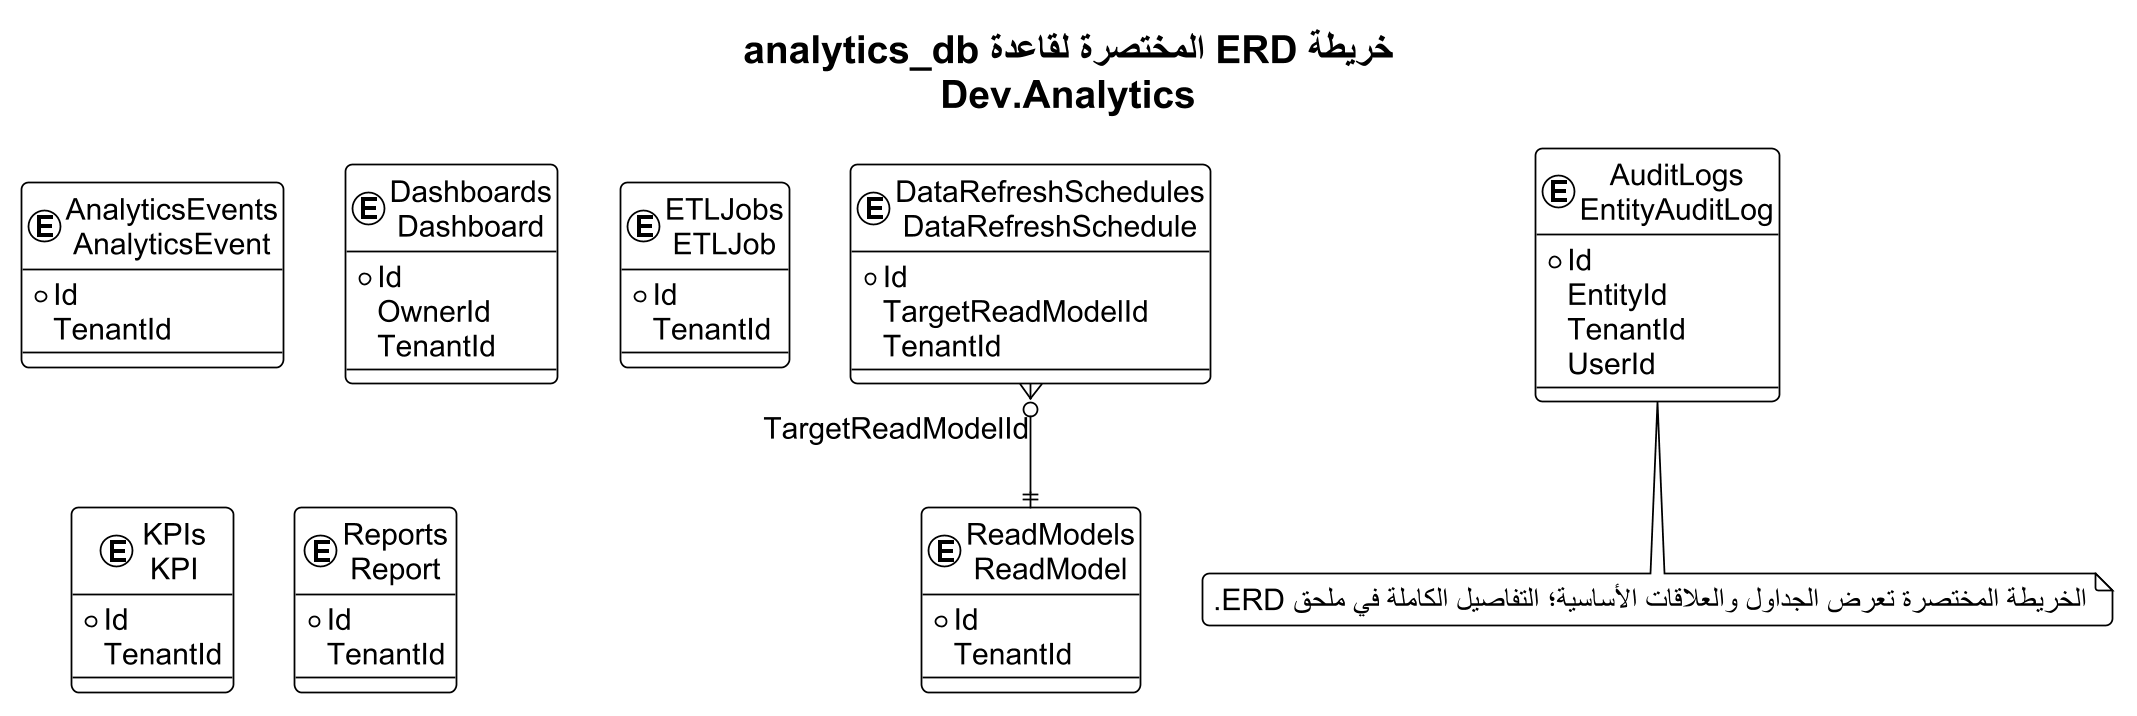

The diagram above was rendered by PlantUML. Its source (embedded in the PNG):
@startuml
!theme plain
skinparam backgroundColor #FFFFFF
skinparam defaultFontName Arial
skinparam defaultFontSize 17
skinparam shadowing false
skinparam roundcorner 8
skinparam linetype ortho
skinparam dpi 170
skinparam EntityBorderColor #0F6B73
skinparam EntityBackgroundColor #F4FAFA
top to bottom direction
title "خريطة ERD المختصرة لقاعدة analytics_db\nDev.Analytics"

entity "AnalyticsEvents\nAnalyticsEvent" as T01 {
  * Id
    TenantId
}
entity "Dashboards\nDashboard" as T02 {
  * Id
    OwnerId
    TenantId
}
entity "DataRefreshSchedules\nDataRefreshSchedule" as T03 {
  * Id
    TargetReadModelId
    TenantId
}
entity "ETLJobs\nETLJob" as T04 {
  * Id
    TenantId
}
entity "KPIs\nKPI" as T05 {
  * Id
    TenantId
}
entity "ReadModels\nReadModel" as T06 {
  * Id
    TenantId
}
entity "Reports\nReport" as T07 {
  * Id
    TenantId
}
entity "AuditLogs\nEntityAuditLog" as T08 {
  * Id
    EntityId
    TenantId
    UserId
}

T03 }o--|| T06 : TargetReadModelId

note bottom
الخريطة المختصرة تعرض الجداول والعلاقات الأساسية؛ التفاصيل الكاملة في ملحق ERD.
end note
@enduml